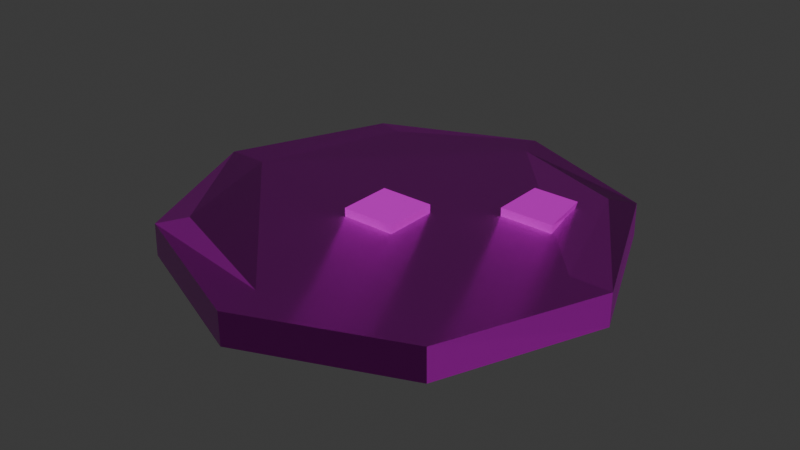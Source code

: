 # Source: pancake.blend  (saved by Blender 5.0.119; exported with 4.5.12 LTS)
import bpy
from mathutils import Matrix  # noqa: F401  (used for matrix-valued properties, if any)

bpy.ops.wm.read_factory_settings(use_empty=True)
scene = bpy.context.scene
scene.name = 'Scene'

# ---- collections
col_collection = bpy.data.collections.new('Collection'); scene.collection.children.link(col_collection)

# ---- images (referenced by path relative to the original .blend; pixels are not part of the script)
import os
ASSET_DIR = os.environ.get("B2B_ASSET_DIR", "")  # directory of the original .blend (textures are referenced by path, not embedded)
HERE = os.path.dirname(os.path.abspath(__file__))  # packed textures are extracted next to this script under _unpacked/

def load_image(name, relpath, width, height, colorspace="sRGB"):
    """Load a texture the original file referenced (path relative to the .blend, or extracted next to this script)."""
    p = next((c for c in (os.path.join(HERE, relpath), os.path.join(ASSET_DIR, relpath)) if relpath and os.path.exists(c)), "")
    if p:
        img = bpy.data.images.load(p, check_existing=True)
        img.name = name
    else:  # same state as the original file: an image datablock whose file is absent (Cycles renders it pink)
        img = bpy.data.images.new(name, width, height)
        img.source = "FILE"
        img.filepath = "//" + (relpath or name)
    img.colorspace_settings.name = colorspace
    return img
img_pancake_worm_001_height_png_001 = load_image('pancake_WORM.001_Height.png.001', 'textures/pancake/pancake_WORM.001_Height.png', 1024, 1024, 'Non-Color')
img_pancake_worm_001_basecolor_png_001 = load_image('pancake_WORM.001_BaseColor.png.001', 'textures/pancake/pancake_WORM.001_BaseColor.png', 1024, 1024, 'sRGB')
img_pancake_worm_001_metallic_png_001 = load_image('pancake_WORM.001_Metallic.png.001', 'textures/pancake/pancake_WORM.001_Metallic.png', 1024, 1024, 'Non-Color')
img_pancake_worm_001_roughness_png_001 = load_image('pancake_WORM.001_Roughness.png.001', 'textures/pancake/pancake_WORM.001_Roughness.png', 1024, 1024, 'Non-Color')
img_pancake_worm_001_normal_png_001 = load_image('pancake_WORM.001_Normal.png.001', 'textures/pancake/pancake_WORM.001_Normal.png', 1024, 1024, 'Non-Color')

# ---- materials (node trees are filled in below, after node groups)
mat_worm_001 = bpy.data.materials.new('WORM.001')
mat_worm_001.use_backface_culling_lightprobe_volume = False
mat_worm_001.use_transparent_shadow = False

# ---- material node trees
mat_worm_001.use_nodes = True; mat_worm_001.node_tree.nodes.clear()
_N = mat_worm_001.node_tree.nodes; _L = mat_worm_001.node_tree.links
n0 = _N.new('ShaderNodeBsdfPrincipled'); n0.name = 'Principled BSDF'; n0.location = (10, 300)
n0.distribution = 'GGX'
n0.subsurface_method = 'RANDOM_WALK_SKIN'
n0.inputs[3].default_value = 1.45
n0.inputs[27].default_value = (0.0, 0.0, 0.0, 1.0)
n0.inputs[28].default_value = 1.0
n1 = _N.new('ShaderNodeOutputMaterial'); n1.name = 'Material Output'; n1.location = (300, 300)
n2 = _N.new('ShaderNodeTexImage'); n2.name = 'Image Texture'; n2.location = (84, -876)
n2.label = 'Displacement'
n2.image = img_pancake_worm_001_height_png_001
n3 = _N.new('ShaderNodeDisplacement'); n3.name = 'Displacement'; n3.location = (110, -400)
n4 = _N.new('ShaderNodeTexImage'); n4.name = 'Image Texture.001'; n4.location = (84, -36)
n4.label = 'Base Color'
n4.image = img_pancake_worm_001_basecolor_png_001
n5 = _N.new('ShaderNodeTexImage'); n5.name = 'Image Texture.002'; n5.location = (84, -316)
n5.label = 'Metallic'
n5.image = img_pancake_worm_001_metallic_png_001
n6 = _N.new('ShaderNodeTexImage'); n6.name = 'Image Texture.003'; n6.location = (84, -596)
n6.label = 'Roughness'
n6.image = img_pancake_worm_001_roughness_png_001
n7 = _N.new('ShaderNodeTexImage'); n7.name = 'Image Texture.004'; n7.location = (84, -1156)
n7.label = 'Normal'
n7.image = img_pancake_worm_001_normal_png_001
n8 = _N.new('ShaderNodeNormalMap'); n8.name = 'Normal Map'; n8.location = (-240, -620)
n9 = _N.new('ShaderNodeMapping'); n9.name = 'Mapping'; n9.location = (229, -36)
n10 = _N.new('NodeReroute'); n10.name = 'Reroute'; n10.location = (34, -706)
n10.width = 14
n10.socket_idname = 'NodeSocketVector'
n11 = _N.new('ShaderNodeTexCoord'); n11.name = 'Texture Coordinate'; n11.location = (29, -36)
n12 = _N.new('NodeFrame'); n12.name = 'Frame'; n12.location = (-1269, 336)
n12.label = 'Mapping'
n12.width = 398
n13 = _N.new('NodeFrame'); n13.name = 'Frame.001'; n13.location = (-624, 536)
n13.label = 'Textures'
n13.width = 353
n2.parent = n13
n4.parent = n13
n5.parent = n13
n6.parent = n13
n7.parent = n13
n9.parent = n12
n10.parent = n13
n11.parent = n12
_L.new(n0.outputs[0], n1.inputs[0])
_L.new(n2.outputs[0], n3.inputs[0])
_L.new(n3.outputs[0], n1.inputs[2])
_L.new(n4.outputs[0], n0.inputs[0])
_L.new(n5.outputs[0], n0.inputs[1])
_L.new(n6.outputs[0], n0.inputs[2])
_L.new(n7.outputs[0], n8.inputs[1])
_L.new(n8.outputs[0], n0.inputs[5])
_L.new(n10.outputs[0], n4.inputs[0])
_L.new(n10.outputs[0], n5.inputs[0])
_L.new(n10.outputs[0], n6.inputs[0])
_L.new(n10.outputs[0], n2.inputs[0])
_L.new(n10.outputs[0], n7.inputs[0])
_L.new(n9.outputs[0], n10.inputs[0])
_L.new(n11.outputs[2], n9.inputs[0])
n1.is_active_output = True

# ---- world
world_world = bpy.data.worlds.new('World'); scene.world = world_world
world_world.use_nodes = True; world_world.node_tree.nodes.clear()
_N = world_world.node_tree.nodes; _L = world_world.node_tree.links
n0 = _N.new('ShaderNodeOutputWorld'); n0.name = 'World Output'; n0.location = (200, 100)
n1 = _N.new('ShaderNodeBackground'); n1.name = 'Background'; n1.location = (-200, 100)
n1.inputs[0].default_value = (0.05088, 0.05088, 0.05088, 1.0)
_L.new(n1.outputs[0], n0.inputs[0])
n0.is_active_output = True
world_world.color = (0.05088, 0.05088, 0.05088)
world_world.sun_shadow_jitter_overblur = 0.0

# ---- meshes
me_pancake = bpy.data.meshes.new('Pancake')
me_pancake.from_pydata([(-2.826e-10, 0.3134, -0.006801), (0.2216, 0.2216, -0.006801), (0.2206, 0.2216, 0.03968), (-2.826e-10, 0.3134, 0.03968), (0.3134, 4.361e-09, -0.006801), (0.3134, 4.361e-09, 0.03968), (0.2216, -0.2216, -0.006801), (0.2209, -0.2216, 0.03968), (-2.768e-08, -0.3134, -0.006801), (-2.768e-08, -0.3134, 0.03968), (-0.2215, -0.2216, -0.006801), (-0.2198, -0.2216, 0.03968), (-0.3134, 2.18e-08, -0.006801), (-0.3134, 2.18e-08, 0.03968), (-0.2215, 0.2216, -0.006801), (-0.2186, 0.2216, 0.03968), (-0.04829, -0.05209, 0.03346), (-0.04829, -0.05209, 0.05181), (-0.04829, 0.02557, 0.03346), (-0.04829, 0.02557, 0.05181), (0.02936, -0.05209, 0.03346), (0.02936, -0.05209, 0.05181), (0.02936, 0.02557, 0.03346), (0.02936, 0.02557, 0.05181), (0.1047, 0.07619, 0.03346), (0.1047, 0.07619, 0.05181), (0.1047, 0.1538, 0.03346), (0.1047, 0.1538, 0.05181), (0.1824, 0.07619, 0.03346), (0.1824, 0.07619, 0.05181), (0.1663, 0.1538, 0.03346), (0.1712, 0.1538, 0.05181), (0.191, 0.1985, 0.04536), (-0.181, 0.2116, 0.03914), (-0.2555, 5.094e-08, 0.03968), (-4.467e-08, -0.2555, 0.03968), (0.1952, -0.1796, 0.03968), (0.2555, 1.897e-08, 0.03968), (0.01246, 0.2715, 0.04022), (-0.1911, -0.1883, 0.04545)], [], [(15, 14, 12, 13), (0, 1, 4, 6, 8, 10, 12, 14), (2, 1, 0, 3), (4, 5, 7, 6), (11, 13, 12, 10), (2, 5, 4, 1), (11, 10, 8, 9), (15, 3, 0, 14), (6, 7, 9, 8), (16, 17, 19, 18), (18, 19, 23, 22), (22, 23, 21, 20), (20, 21, 17, 16), (18, 22, 20, 16), (23, 19, 17, 21), (24, 25, 27, 26), (26, 27, 31, 30), (30, 31, 29, 28), (28, 29, 25, 24), (26, 30, 28, 24), (31, 27, 25, 29), (2, 3, 38, 32), (3, 15, 33, 38), (15, 13, 34, 33), (13, 11, 39, 34), (11, 9, 35, 39), (9, 7, 36, 35), (7, 5, 37, 36), (5, 2, 32, 37), (32, 38, 33, 34, 39, 35, 36, 37)])
_uv = me_pancake.uv_layers.new(name='UVMap')
_uv.uv.foreach_set('vector', [0.00816, 0.7486, 0.03239, 0.75, 0.02837, 0.875, 0.004153, 0.8742, 0.03259, 0.08847, 0.121, 9.814e-05, 0.246, 0.0001008, 0.3344, 0.08851, 0.3344, 0.2135, 0.246, 0.3019, 0.121, 0.3019, 0.03259, 0.2134, 0.007964, 0.5005, 0.03219, 0.5, 0.03229, 0.625, 0.008062, 0.625, 0.03068, 0.375, 0.006453, 0.3753, 0.004937, 0.2502, 0.02916, 0.25, 9.816e-05, 0.9995, 0.004153, 0.8742, 0.02837, 0.875, 0.02434, 0.9999, 0.007964, 0.5005, 0.006453, 0.3753, 0.03068, 0.375, 0.03219, 0.5, 9.812e-05, 0.001431, 0.0243, 9.81e-05, 0.02673, 0.1251, 0.002512, 0.1255, 0.00816, 0.7486, 0.008062, 0.625, 0.03229, 0.625, 0.03239, 0.75, 0.02916, 0.25, 0.004937, 0.2502, 0.002512, 0.1255, 0.02673, 0.1251, 0.03935, 0.791, 0.03259, 0.7843, 0.06121, 0.7557, 0.06797, 0.7624, 0.06797, 0.7624, 0.06121, 0.7557, 0.08983, 0.727, 0.09659, 0.7338, 0.09659, 0.7338, 0.08983, 0.727, 0.1184, 0.6984, 0.1252, 0.7052, 0.1252, 0.7624, 0.132, 0.7692, 0.1034, 0.7978, 0.09659, 0.791, 0.06797, 0.7624, 0.09659, 0.7338, 0.1252, 0.7624, 0.09659, 0.791, 0.08983, 0.727, 0.06121, 0.7557, 0.03259, 0.727, 0.06121, 0.6984, 0.04604, 0.6982, 0.0386, 0.6922, 0.06406, 0.6607, 0.07149, 0.6668, 0.07149, 0.6668, 0.06406, 0.6607, 0.08587, 0.6338, 0.0917, 0.6418, 0.0917, 0.6418, 0.08587, 0.6338, 0.1178, 0.6083, 0.1238, 0.6157, 0.1284, 0.6607, 0.1359, 0.6668, 0.1104, 0.6982, 0.103, 0.6922, 0.07149, 0.6668, 0.0917, 0.6418, 0.1284, 0.6607, 0.103, 0.6922, 0.08587, 0.6338, 0.06406, 0.6607, 0.03259, 0.6353, 0.05804, 0.6038, 0.2457, 0.3021, 0.3343, 0.3897, 0.3117, 0.3921, 0.2405, 0.3212, 0.3343, 0.3897, 0.3343, 0.5133, 0.3219, 0.4972, 0.3117, 0.3921, 0.3343, 0.5133, 0.2469, 0.6036, 0.2352, 0.5758, 0.3219, 0.4972, 0.2469, 0.6036, 0.1216, 0.6035, 0.1319, 0.5828, 0.2352, 0.5758, 0.1216, 0.6035, 0.03311, 0.5163, 0.06093, 0.5047, 0.1319, 0.5828, 0.03311, 0.5163, 0.03259, 0.3916, 0.05796, 0.3955, 0.06093, 0.5047, 0.03259, 0.3916, 0.1204, 0.3023, 0.1321, 0.3302, 0.05796, 0.3955, 0.1204, 0.3023, 0.2457, 0.3021, 0.2405, 0.3212, 0.1321, 0.3302, 0.2405, 0.3212, 0.3117, 0.3921, 0.3219, 0.4972, 0.2352, 0.5758, 0.1319, 0.5828, 0.06093, 0.5047, 0.05796, 0.3955, 0.1321, 0.3302])
me_pancake.materials.append(mat_worm_001)
me_pancake.update()

# ---- objects
ob_pancake = bpy.data.objects.new('Pancake', me_pancake)

# ---- transforms, parenting, visibility, modifiers, constraints
ob_pancake.location = (-0.001488, -0.005666, 0.00275)

# ---- collection membership
col_collection.objects.link(ob_pancake)

# ---- scene / render settings (as saved in the file)
scene.frame_start = 1; scene.frame_end = 250; scene.frame_set(1)
scene.render.engine = 'BLENDER_EEVEE_NEXT'
scene.render.bake_bias = 0.0
scene.render.bake_samples = 0
scene.cycles.sampling_pattern = 'TABULATED_SOBOL'
scene.eevee.use_volume_custom_range = False
bpy.context.view_layer.update()

# ---- added for rendering (the .blend has no active camera and no usable light): camera, sun
cam_auto = bpy.data.cameras.new('AutoCamera')
cam_auto.lens = 50.0
cam_auto.sensor_width = 36.0
cam_auto.clip_end = 1000.0
ob_auto_camera = bpy.data.objects.new('AutoCamera', cam_auto)
scene.collection.objects.link(ob_auto_camera)
ob_auto_camera.location = (0.820394, -0.991924, 0.682762)
ob_auto_camera.rotation_euler = (1.09748, -7.21219e-08, 0.694738)
scene.camera = ob_auto_camera
light_auto_sun = bpy.data.lights.new('AutoSun', 'SUN')
light_auto_sun.energy = 3.0
light_auto_sun.angle = 0.0523599
ob_auto_sun = bpy.data.objects.new('AutoSun', light_auto_sun)
scene.collection.objects.link(ob_auto_sun)
ob_auto_sun.rotation_euler = (0.872665, 0.174533, 0.523599)
bpy.context.view_layer.update()
